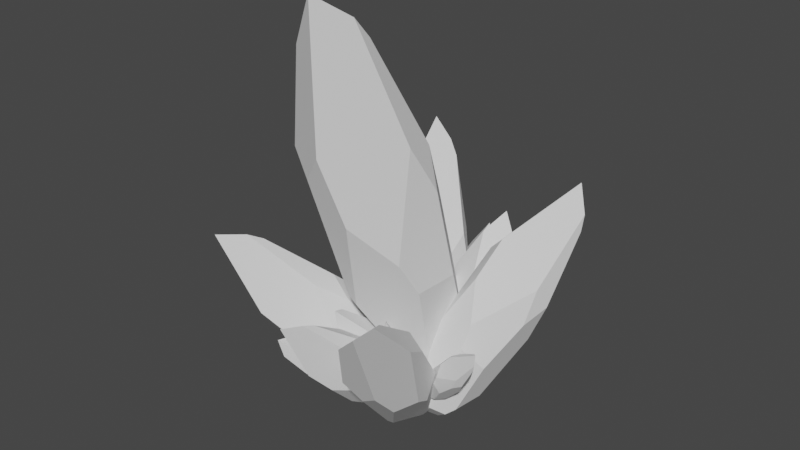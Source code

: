 # Source: Icicle.blend  (saved by Blender 3.5.10; exported with 4.5.12 LTS)
import bpy
from mathutils import Matrix  # noqa: F401  (used for matrix-valued properties, if any)

bpy.ops.wm.read_factory_settings(use_empty=True)
scene = bpy.context.scene
scene.name = 'Scene'

# ---- collections
col_collection = bpy.data.collections.new('Collection'); scene.collection.children.link(col_collection)

# ---- world
world_world = bpy.data.worlds.new('World'); scene.world = world_world
world_world.use_nodes = True; world_world.node_tree.nodes.clear()
_N = world_world.node_tree.nodes; _L = world_world.node_tree.links
n0 = _N.new('ShaderNodeOutputWorld'); n0.name = 'World Output'; n0.location = (300, 300)
n1 = _N.new('ShaderNodeBackground'); n1.name = 'Background'; n1.location = (10, 300)
n1.inputs[0].default_value = (0.05088, 0.05088, 0.05088, 1.0)
_L.new(n1.outputs[0], n0.inputs[0])
n0.is_active_output = True
world_world.color = (0.05088, 0.05088, 0.05088)
world_world.use_sun_shadow = False
world_world.sun_shadow_jitter_overblur = 0.0

# ---- meshes
me_sphere = bpy.data.meshes.new('Sphere')
me_sphere.from_pydata([(-0.07204, -0.6275, 3.296), (0.08026, -0.1855, 2.917), (0.0694, -0.3348, 3.092), (0.3146, -0.02359, 2.09), (-0.3152, -0.5152, 2.872), (0.03195, -0.7129, 2.152), (-0.3941, -0.4974, 2.074), (-0.1561, -0.6235, 1.915), (0.353, -0.1992, 1.191), (0.1586, -0.5642, 1.595), (-0.1431, 0.3027, 2.044), (-0.3224, 0.2354, 1.92), (0.3779, 0.2242, 1.67), (0.2416, 0.2901, 1.997), (0.1239, 0.5745, 1.486), (-0.4222, -0.2887, 1.552), (-0.3684, 0.3453, 1.338), (-0.2177, 0.6651, 0.3026), (0.3995, -0.01453, 0.8879), (0.4484, 0.3571, 0.9193), (0.365, 0.6547, 0.2228), (-0.04794, -0.3235, 0.8461), (0.01384, -0.3107, 0.7791), (-0.3067, -0.08859, 0.7458), (0.2707, 0.3421, -0.1167), (0.1988, 0.3142, -0.1953), (-0.2003, 0.6873, 0.2468), (-0.2081, 0.6722, 0.2331), (-0.165, 0.4976, -0.1425), (-0.005786, 0.5392, -0.3263), (0.1569, 0.8247, 0.4792), (0.362, 0.662, 0.2096), (0.3623, 0.6606, 0.2024), (0.3325, 0.6479, 0.03627), (0.107, 0.7404, -0.1554), (0.02934, 0.8356, 0.1365)], [], [(34, 29, 25, 24, 33), (33, 24, 18, 19, 20, 32), (9, 5, 0, 2, 3, 8), (6, 4, 0, 5, 7), (21, 7, 5, 9, 22), (4, 11, 10, 1, 2, 0), (34, 35, 26, 27, 28, 29), (35, 34, 33, 32, 31, 30), (1, 10, 14, 13), (1, 13, 12, 3, 2), (32, 20, 31), (26, 17, 27), (6, 15, 16, 11, 4), (3, 12, 19, 18, 8), (28, 27, 17, 16, 15, 23), (6, 7, 21, 23, 15), (29, 28, 23, 21, 22, 25), (22, 9, 8, 18, 24, 25), (12, 13, 14, 30, 31, 20, 19), (16, 17, 26, 35, 30, 14, 10, 11)])
_uv = me_sphere.uv_layers.new(name='UVMap')
_uv.uv.foreach_set('vector', [0.4947, 0.02297, 0.6153, 0.0, 0.3325, 0.04957, 0.2446, 0.06557, 0.1997, 0.07556, 0.1997, 0.07556, 0.2446, 0.06557, 0.0182, 0.3439, 0.0, 0.3182, 0.1555, 0.1207, 0.1601, 0.1151, 0.235, 0.5706, 0.3605, 0.7233, 0.4704, 1.0, 0.3343, 0.9219, 0.09199, 0.6433, 0.0467, 0.4359, 0.9153, 0.6907, 0.7954, 0.8884, 0.4704, 1.0, 0.3605, 0.7233, 0.6098, 0.6593, 0.5377, 0.3668, 0.6098, 0.6593, 0.3605, 0.7233, 0.235, 0.5706, 0.4643, 0.3483, 0.7954, 0.8884, 0.9155, 0.5867, 0.6981, 0.609, 0.3426, 0.8653, 0.3343, 0.9219, 0.4704, 1.0, 0.4947, 0.02297, 0.5946, 0.08781, 0.859, 0.1313, 0.8673, 0.1293, 0.803, 0.05127, 0.6153, 0.0, 0.5946, 0.08781, 0.4947, 0.02297, 0.1997, 0.07556, 0.1601, 0.1151, 0.1605, 0.1168, 0.4266, 0.1719, 0.3426, 0.8653, 0.6981, 0.609, 0.413, 0.4434, 0.2213, 0.5934, 0.3426, 0.8653, 0.2213, 0.5934, 0.05296, 0.5166, 0.09199, 0.6433, 0.3343, 0.9219, 0.1601, 0.1151, 0.1555, 0.1207, 0.1605, 0.1168, 0.859, 0.1313, 0.8766, 0.1473, 0.8673, 0.1293, 0.9153, 0.6907, 0.9876, 0.5435, 1.0, 0.4336, 0.9155, 0.5867, 0.7954, 0.8884, 0.09199, 0.6433, 0.05296, 0.5166, 0.0, 0.3182, 0.0182, 0.3439, 0.0467, 0.4359, 0.803, 0.05127, 0.8673, 0.1293, 0.8766, 0.1473, 1.0, 0.4336, 0.9876, 0.5435, 0.8881, 0.3247, 0.9153, 0.6907, 0.6098, 0.6593, 0.5377, 0.3668, 0.8881, 0.3247, 0.9876, 0.5435, 0.6153, 0.0, 0.803, 0.05127, 0.8881, 0.3247, 0.5377, 0.3668, 0.4643, 0.3483, 0.3325, 0.04957, 0.4643, 0.3483, 0.235, 0.5706, 0.0467, 0.4359, 0.0182, 0.3439, 0.2446, 0.06557, 0.3325, 0.04957, 0.05296, 0.5166, 0.2213, 0.5934, 0.413, 0.4434, 0.4266, 0.1719, 0.1605, 0.1168, 0.1555, 0.1207, 0.0, 0.3182, 1.0, 0.4336, 0.8766, 0.1473, 0.859, 0.1313, 0.5946, 0.08781, 0.4266, 0.1719, 0.413, 0.4434, 0.6981, 0.609, 0.9155, 0.5867])
me_sphere.update()
me_sphere_001 = bpy.data.meshes.new('Sphere.001')
me_sphere_001.from_pydata([(-0.9865, -0.83, 1.272), (-0.7779, -0.5129, 1.18), (-0.834, -0.6349, 1.246), (-0.4432, -0.2911, 0.7784), (-1.033, -0.6462, 1.007), (-0.6807, -0.6782, 0.607), (-0.9059, -0.4719, 0.534), (-0.7364, -0.5519, 0.4559), (-0.2374, -0.2311, 0.2232), (-0.4711, -0.5004, 0.3398), (-0.686, -0.01933, 0.7429), (-0.7729, -0.01039, 0.6233), (-0.2944, -0.07047, 0.6018), (-0.4433, -0.07346, 0.7821), (-0.3816, 0.2128, 0.5284), (-0.7933, -0.2422, 0.2729), (-0.6656, 0.1737, 0.3017), (-0.3242, 0.5426, -0.2), (-0.129, -0.06837, 0.09707), (-0.07783, 0.1429, 0.2084), (0.04596, 0.4675, -0.1438), (-0.4149, -0.1823, -0.07794), (-0.3619, -0.1707, -0.1028), (-0.5322, 0.01593, -0.1295), (0.03892, 0.3573, -0.429), (0.01026, 0.3658, -0.4939), (-0.2998, 0.5641, -0.2243), (-0.3028, 0.5588, -0.237), (-0.208, 0.5189, -0.4871), (-0.0682, 0.5561, -0.5558), (-0.1233, 0.5512, 0.006327), (0.04754, 0.4749, -0.1503), (0.04919, 0.4754, -0.1548), (0.06639, 0.5037, -0.2595), (-0.0217, 0.6287, -0.3906), (-0.1252, 0.6416, -0.2133)], [], [(34, 29, 25, 24, 33), (33, 24, 18, 19, 20, 32), (9, 5, 0, 2, 3, 8), (6, 4, 0, 5, 7), (21, 7, 5, 9, 22), (4, 11, 10, 1, 2, 0), (34, 35, 26, 27, 28, 29), (35, 34, 33, 32, 31, 30), (1, 10, 14, 13), (1, 13, 12, 3, 2), (32, 20, 31), (26, 17, 27), (6, 15, 16, 11, 4), (3, 12, 19, 18, 8), (28, 27, 17, 16, 15, 23), (6, 7, 21, 23, 15), (29, 28, 23, 21, 22, 25), (22, 9, 8, 18, 24, 25), (12, 13, 14, 30, 31, 20, 19), (16, 17, 26, 35, 30, 14, 10, 11)])
_uv = me_sphere_001.uv_layers.new(name='UVMap')
_uv.uv.foreach_set('vector', [0.4947, 0.02297, 0.6153, 0.0, 0.3325, 0.04957, 0.2446, 0.06557, 0.1997, 0.07556, 0.1997, 0.07556, 0.2446, 0.06557, 0.0182, 0.3439, 0.0, 0.3182, 0.1555, 0.1207, 0.1601, 0.1151, 0.235, 0.5706, 0.3605, 0.7233, 0.4704, 1.0, 0.3343, 0.9219, 0.09199, 0.6433, 0.0467, 0.4359, 0.9153, 0.6907, 0.7954, 0.8884, 0.4704, 1.0, 0.3605, 0.7233, 0.6098, 0.6593, 0.5377, 0.3668, 0.6098, 0.6593, 0.3605, 0.7233, 0.235, 0.5706, 0.4643, 0.3483, 0.7954, 0.8884, 0.9155, 0.5867, 0.6981, 0.609, 0.3426, 0.8653, 0.3343, 0.9219, 0.4704, 1.0, 0.4947, 0.02297, 0.5946, 0.08781, 0.859, 0.1313, 0.8673, 0.1293, 0.803, 0.05127, 0.6153, 0.0, 0.5946, 0.08781, 0.4947, 0.02297, 0.1997, 0.07556, 0.1601, 0.1151, 0.1605, 0.1168, 0.4266, 0.1719, 0.3426, 0.8653, 0.6981, 0.609, 0.413, 0.4434, 0.2213, 0.5934, 0.3426, 0.8653, 0.2213, 0.5934, 0.05296, 0.5166, 0.09199, 0.6433, 0.3343, 0.9219, 0.1601, 0.1151, 0.1555, 0.1207, 0.1605, 0.1168, 0.859, 0.1313, 0.8766, 0.1473, 0.8673, 0.1293, 0.9153, 0.6907, 0.9876, 0.5435, 1.0, 0.4336, 0.9155, 0.5867, 0.7954, 0.8884, 0.09199, 0.6433, 0.05296, 0.5166, 0.0, 0.3182, 0.0182, 0.3439, 0.0467, 0.4359, 0.803, 0.05127, 0.8673, 0.1293, 0.8766, 0.1473, 1.0, 0.4336, 0.9876, 0.5435, 0.8881, 0.3247, 0.9153, 0.6907, 0.6098, 0.6593, 0.5377, 0.3668, 0.8881, 0.3247, 0.9876, 0.5435, 0.6153, 0.0, 0.803, 0.05127, 0.8881, 0.3247, 0.5377, 0.3668, 0.4643, 0.3483, 0.3325, 0.04957, 0.4643, 0.3483, 0.235, 0.5706, 0.0467, 0.4359, 0.0182, 0.3439, 0.2446, 0.06557, 0.3325, 0.04957, 0.05296, 0.5166, 0.2213, 0.5934, 0.413, 0.4434, 0.4266, 0.1719, 0.1605, 0.1168, 0.1555, 0.1207, 0.0, 0.3182, 1.0, 0.4336, 0.8766, 0.1473, 0.859, 0.1313, 0.5946, 0.08781, 0.4266, 0.1719, 0.413, 0.4434, 0.6981, 0.609, 0.9155, 0.5867])
me_sphere_001.update()
me_sphere_002 = bpy.data.meshes.new('Sphere.002')
me_sphere_002.from_pydata([(-0.5328, 1.373, 1.705), (-0.2642, 1.317, 1.427), (-0.3375, 1.33, 1.557), (-0.1458, 1.007, 0.9669), (-0.5858, 1.404, 1.385), (-0.6141, 0.9619, 1.086), (-0.6548, 1.215, 0.9052), (-0.648, 1.013, 0.8909), (-0.2837, 0.6725, 0.494), (-0.5242, 0.7797, 0.7612), (-0.136, 1.318, 0.7739), (-0.244, 1.351, 0.6782), (-0.01627, 0.9252, 0.6865), (-0.008688, 1.108, 0.8318), (0.07033, 1.101, 0.4526), (-0.5854, 1.138, 0.5548), (-0.2381, 1.236, 0.3099), (-0.07752, 0.9525, -0.3211), (-0.1868, 0.6151, 0.2904), (0.03295, 0.7097, 0.2412), (0.1195, 0.6355, -0.2402), (-0.5155, 0.7348, 0.2352), (-0.4908, 0.6881, 0.2071), (-0.4874, 0.9039, 0.07286), (-0.1041, 0.4908, -0.3906), (-0.1497, 0.4955, -0.4455), (-0.0629, 0.9341, -0.3542), (-0.07466, 0.9295, -0.3606), (-0.1772, 0.7465, -0.5312), (-0.1097, 0.6257, -0.6118), (0.1532, 0.8645, -0.1726), (0.1215, 0.6353, -0.25), (0.1204, 0.6326, -0.2538), (0.09244, 0.5951, -0.3532), (0.0498, 0.6789, -0.5313), (0.09191, 0.8311, -0.3996)], [], [(34, 29, 25, 24, 33), (33, 24, 18, 19, 20, 32), (9, 5, 0, 2, 3, 8), (6, 4, 0, 5, 7), (21, 7, 5, 9, 22), (4, 11, 10, 1, 2, 0), (34, 35, 26, 27, 28, 29), (35, 34, 33, 32, 31, 30), (1, 10, 14, 13), (1, 13, 12, 3, 2), (32, 20, 31), (26, 17, 27), (6, 15, 16, 11, 4), (3, 12, 19, 18, 8), (28, 27, 17, 16, 15, 23), (6, 7, 21, 23, 15), (29, 28, 23, 21, 22, 25), (22, 9, 8, 18, 24, 25), (12, 13, 14, 30, 31, 20, 19), (16, 17, 26, 35, 30, 14, 10, 11)])
_uv = me_sphere_002.uv_layers.new(name='UVMap')
_uv.uv.foreach_set('vector', [0.4947, 0.02297, 0.6153, 0.0, 0.3325, 0.04957, 0.2446, 0.06557, 0.1997, 0.07556, 0.1997, 0.07556, 0.2446, 0.06557, 0.0182, 0.3439, 0.0, 0.3182, 0.1555, 0.1207, 0.1601, 0.1151, 0.235, 0.5706, 0.3605, 0.7233, 0.4704, 1.0, 0.3343, 0.9219, 0.09199, 0.6433, 0.0467, 0.4359, 0.9153, 0.6907, 0.7954, 0.8884, 0.4704, 1.0, 0.3605, 0.7233, 0.6098, 0.6593, 0.5377, 0.3668, 0.6098, 0.6593, 0.3605, 0.7233, 0.235, 0.5706, 0.4643, 0.3483, 0.7954, 0.8884, 0.9155, 0.5867, 0.6981, 0.609, 0.3426, 0.8653, 0.3343, 0.9219, 0.4704, 1.0, 0.4947, 0.02297, 0.5946, 0.08781, 0.859, 0.1313, 0.8673, 0.1293, 0.803, 0.05127, 0.6153, 0.0, 0.5946, 0.08781, 0.4947, 0.02297, 0.1997, 0.07556, 0.1601, 0.1151, 0.1605, 0.1168, 0.4266, 0.1719, 0.3426, 0.8653, 0.6981, 0.609, 0.413, 0.4434, 0.2213, 0.5934, 0.3426, 0.8653, 0.2213, 0.5934, 0.05296, 0.5166, 0.09199, 0.6433, 0.3343, 0.9219, 0.1601, 0.1151, 0.1555, 0.1207, 0.1605, 0.1168, 0.859, 0.1313, 0.8766, 0.1473, 0.8673, 0.1293, 0.9153, 0.6907, 0.9876, 0.5435, 1.0, 0.4336, 0.9155, 0.5867, 0.7954, 0.8884, 0.09199, 0.6433, 0.05296, 0.5166, 0.0, 0.3182, 0.0182, 0.3439, 0.0467, 0.4359, 0.803, 0.05127, 0.8673, 0.1293, 0.8766, 0.1473, 1.0, 0.4336, 0.9876, 0.5435, 0.8881, 0.3247, 0.9153, 0.6907, 0.6098, 0.6593, 0.5377, 0.3668, 0.8881, 0.3247, 0.9876, 0.5435, 0.6153, 0.0, 0.803, 0.05127, 0.8881, 0.3247, 0.5377, 0.3668, 0.4643, 0.3483, 0.3325, 0.04957, 0.4643, 0.3483, 0.235, 0.5706, 0.0467, 0.4359, 0.0182, 0.3439, 0.2446, 0.06557, 0.3325, 0.04957, 0.05296, 0.5166, 0.2213, 0.5934, 0.413, 0.4434, 0.4266, 0.1719, 0.1605, 0.1168, 0.1555, 0.1207, 0.0, 0.3182, 1.0, 0.4336, 0.8766, 0.1473, 0.859, 0.1313, 0.5946, 0.08781, 0.4266, 0.1719, 0.413, 0.4434, 0.6981, 0.609, 0.9155, 0.5867])
me_sphere_002.update()
me_sphere_003 = bpy.data.meshes.new('Sphere.003')
me_sphere_003.from_pydata([(1.167, 0.9967, 1.706), (1.228, 0.9407, 1.325), (1.242, 0.9532, 1.473), (1.062, 0.6297, 0.8795), (0.9405, 1.027, 1.474), (0.7463, 0.5852, 1.245), (0.6094, 0.8386, 1.12), (0.6068, 0.6361, 1.104), (0.6784, 0.2958, 0.5705), (0.6341, 0.403, 0.9273), (0.9598, 0.9408, 0.7156), (0.8164, 0.9741, 0.6989), (1.008, 0.5485, 0.5754), (1.097, 0.7315, 0.6902), (0.9451, 0.7247, 0.334), (0.4658, 0.7615, 0.793), (0.6105, 0.8592, 0.3934), (0.3812, 0.5757, -0.2159), (0.6414, 0.2383, 0.3481), (0.7935, 0.3329, 0.182), (0.5891, 0.2587, -0.2623), (0.3403, 0.358, 0.4909), (0.3445, 0.3114, 0.4537), (0.2704, 0.5271, 0.3417), (0.3196, 0.1141, -0.2577), (0.2508, 0.1188, -0.2766), (0.3743, 0.5573, -0.2514), (0.361, 0.5527, -0.25), (0.1792, 0.3698, -0.3312), (0.1885, 0.2489, -0.4359), (0.6554, 0.4877, -0.2261), (0.5851, 0.2585, -0.2715), (0.582, 0.2559, -0.274), (0.5022, 0.2183, -0.3395), (0.3654, 0.3021, -0.4612), (0.4752, 0.4543, -0.3773)], [], [(34, 29, 25, 24, 33), (33, 24, 18, 19, 20, 32), (9, 5, 0, 2, 3, 8), (6, 4, 0, 5, 7), (21, 7, 5, 9, 22), (4, 11, 10, 1, 2, 0), (34, 35, 26, 27, 28, 29), (35, 34, 33, 32, 31, 30), (1, 10, 14, 13), (1, 13, 12, 3, 2), (32, 20, 31), (26, 17, 27), (6, 15, 16, 11, 4), (3, 12, 19, 18, 8), (28, 27, 17, 16, 15, 23), (6, 7, 21, 23, 15), (29, 28, 23, 21, 22, 25), (22, 9, 8, 18, 24, 25), (12, 13, 14, 30, 31, 20, 19), (16, 17, 26, 35, 30, 14, 10, 11)])
_uv = me_sphere_003.uv_layers.new(name='UVMap')
_uv.uv.foreach_set('vector', [0.4947, 0.02297, 0.6153, 0.0, 0.3325, 0.04957, 0.2446, 0.06557, 0.1997, 0.07556, 0.1997, 0.07556, 0.2446, 0.06557, 0.0182, 0.3439, 0.0, 0.3182, 0.1555, 0.1207, 0.1601, 0.1151, 0.235, 0.5706, 0.3605, 0.7233, 0.4704, 1.0, 0.3343, 0.9219, 0.09199, 0.6433, 0.0467, 0.4359, 0.9153, 0.6907, 0.7954, 0.8884, 0.4704, 1.0, 0.3605, 0.7233, 0.6098, 0.6593, 0.5377, 0.3668, 0.6098, 0.6593, 0.3605, 0.7233, 0.235, 0.5706, 0.4643, 0.3483, 0.7954, 0.8884, 0.9155, 0.5867, 0.6981, 0.609, 0.3426, 0.8653, 0.3343, 0.9219, 0.4704, 1.0, 0.4947, 0.02297, 0.5946, 0.08781, 0.859, 0.1313, 0.8673, 0.1293, 0.803, 0.05127, 0.6153, 0.0, 0.5946, 0.08781, 0.4947, 0.02297, 0.1997, 0.07556, 0.1601, 0.1151, 0.1605, 0.1168, 0.4266, 0.1719, 0.3426, 0.8653, 0.6981, 0.609, 0.413, 0.4434, 0.2213, 0.5934, 0.3426, 0.8653, 0.2213, 0.5934, 0.05296, 0.5166, 0.09199, 0.6433, 0.3343, 0.9219, 0.1601, 0.1151, 0.1555, 0.1207, 0.1605, 0.1168, 0.859, 0.1313, 0.8766, 0.1473, 0.8673, 0.1293, 0.9153, 0.6907, 0.9876, 0.5435, 1.0, 0.4336, 0.9155, 0.5867, 0.7954, 0.8884, 0.09199, 0.6433, 0.05296, 0.5166, 0.0, 0.3182, 0.0182, 0.3439, 0.0467, 0.4359, 0.803, 0.05127, 0.8673, 0.1293, 0.8766, 0.1473, 1.0, 0.4336, 0.9876, 0.5435, 0.8881, 0.3247, 0.9153, 0.6907, 0.6098, 0.6593, 0.5377, 0.3668, 0.8881, 0.3247, 0.9876, 0.5435, 0.6153, 0.0, 0.803, 0.05127, 0.8881, 0.3247, 0.5377, 0.3668, 0.4643, 0.3483, 0.3325, 0.04957, 0.4643, 0.3483, 0.235, 0.5706, 0.0467, 0.4359, 0.0182, 0.3439, 0.2446, 0.06557, 0.3325, 0.04957, 0.05296, 0.5166, 0.2213, 0.5934, 0.413, 0.4434, 0.4266, 0.1719, 0.1605, 0.1168, 0.1555, 0.1207, 0.0, 0.3182, 1.0, 0.4336, 0.8766, 0.1473, 0.859, 0.1313, 0.5946, 0.08781, 0.4266, 0.1719, 0.413, 0.4434, 0.6981, 0.609, 0.9155, 0.5867])
me_sphere_003.update()
me_sphere_004 = bpy.data.meshes.new('Sphere.004')
me_sphere_004.from_pydata([(0.3996, 1.144, 1.166), (0.5195, 1.038, 0.9157), (0.4984, 1.095, 1.012), (0.4525, 0.9994, 0.4916), (0.2957, 0.9739, 1.019), (0.14, 1.092, 0.6636), (0.1106, 0.857, 0.6903), (0.08056, 0.9694, 0.5891), (0.1973, 0.9729, 0.1195), (0.1031, 1.042, 0.3792), (0.4652, 0.7235, 0.5242), (0.3725, 0.6603, 0.5162), (0.4693, 0.9106, 0.2665), (0.5356, 0.8721, 0.4266), (0.5062, 0.6932, 0.1949), (0.06976, 0.7334, 0.4452), (0.2768, 0.5518, 0.2614), (0.206, 0.414, -0.2551), (0.2118, 0.9075, -0.044), (0.3714, 0.8238, -0.08766), (0.3141, 0.6356, -0.4077), (-0.01482, 0.8171, 0.06907), (-0.01084, 0.8307, 0.02596), (-0.004606, 0.6393, 0.04929), (0.09953, 0.6534, -0.4947), (0.05572, 0.6254, -0.5102), (0.2061, 0.4087, -0.2855), (0.1956, 0.4086, -0.2878), (0.0564, 0.4369, -0.436), (0.06745, 0.4683, -0.553), (0.3889, 0.5322, -0.2763), (0.3134, 0.631, -0.4137), (0.3113, 0.6308, -0.4167), (0.2635, 0.6059, -0.4804), (0.2068, 0.4722, -0.5282), (0.2897, 0.4446, -0.3988)], [], [(34, 29, 25, 24, 33), (33, 24, 18, 19, 20, 32), (9, 5, 0, 2, 3, 8), (6, 4, 0, 5, 7), (21, 7, 5, 9, 22), (4, 11, 10, 1, 2, 0), (34, 35, 26, 27, 28, 29), (35, 34, 33, 32, 31, 30), (1, 10, 14, 13), (1, 13, 12, 3, 2), (32, 20, 31), (26, 17, 27), (6, 15, 16, 11, 4), (3, 12, 19, 18, 8), (28, 27, 17, 16, 15, 23), (6, 7, 21, 23, 15), (29, 28, 23, 21, 22, 25), (22, 9, 8, 18, 24, 25), (12, 13, 14, 30, 31, 20, 19), (16, 17, 26, 35, 30, 14, 10, 11)])
_uv = me_sphere_004.uv_layers.new(name='UVMap')
_uv.uv.foreach_set('vector', [0.4947, 0.02297, 0.6153, 0.0, 0.3325, 0.04957, 0.2446, 0.06557, 0.1997, 0.07556, 0.1997, 0.07556, 0.2446, 0.06557, 0.0182, 0.3439, 0.0, 0.3182, 0.1555, 0.1207, 0.1601, 0.1151, 0.235, 0.5706, 0.3605, 0.7233, 0.4704, 1.0, 0.3343, 0.9219, 0.09199, 0.6433, 0.0467, 0.4359, 0.9153, 0.6907, 0.7954, 0.8884, 0.4704, 1.0, 0.3605, 0.7233, 0.6098, 0.6593, 0.5377, 0.3668, 0.6098, 0.6593, 0.3605, 0.7233, 0.235, 0.5706, 0.4643, 0.3483, 0.7954, 0.8884, 0.9155, 0.5867, 0.6981, 0.609, 0.3426, 0.8653, 0.3343, 0.9219, 0.4704, 1.0, 0.4947, 0.02297, 0.5946, 0.08781, 0.859, 0.1313, 0.8673, 0.1293, 0.803, 0.05127, 0.6153, 0.0, 0.5946, 0.08781, 0.4947, 0.02297, 0.1997, 0.07556, 0.1601, 0.1151, 0.1605, 0.1168, 0.4266, 0.1719, 0.3426, 0.8653, 0.6981, 0.609, 0.413, 0.4434, 0.2213, 0.5934, 0.3426, 0.8653, 0.2213, 0.5934, 0.05296, 0.5166, 0.09199, 0.6433, 0.3343, 0.9219, 0.1601, 0.1151, 0.1555, 0.1207, 0.1605, 0.1168, 0.859, 0.1313, 0.8766, 0.1473, 0.8673, 0.1293, 0.9153, 0.6907, 0.9876, 0.5435, 1.0, 0.4336, 0.9155, 0.5867, 0.7954, 0.8884, 0.09199, 0.6433, 0.05296, 0.5166, 0.0, 0.3182, 0.0182, 0.3439, 0.0467, 0.4359, 0.803, 0.05127, 0.8673, 0.1293, 0.8766, 0.1473, 1.0, 0.4336, 0.9876, 0.5435, 0.8881, 0.3247, 0.9153, 0.6907, 0.6098, 0.6593, 0.5377, 0.3668, 0.8881, 0.3247, 0.9876, 0.5435, 0.6153, 0.0, 0.803, 0.05127, 0.8881, 0.3247, 0.5377, 0.3668, 0.4643, 0.3483, 0.3325, 0.04957, 0.4643, 0.3483, 0.235, 0.5706, 0.0467, 0.4359, 0.0182, 0.3439, 0.2446, 0.06557, 0.3325, 0.04957, 0.05296, 0.5166, 0.2213, 0.5934, 0.413, 0.4434, 0.4266, 0.1719, 0.1605, 0.1168, 0.1555, 0.1207, 0.0, 0.3182, 1.0, 0.4336, 0.8766, 0.1473, 0.859, 0.1313, 0.5946, 0.08781, 0.4266, 0.1719, 0.413, 0.4434, 0.6981, 0.609, 0.9155, 0.5867])
me_sphere_004.update()
me_sphere_005 = bpy.data.meshes.new('Sphere.005')
me_sphere_005.from_pydata([(0.8619, -1.284, 1.287), (0.7795, -0.9226, 1.204), (0.8359, -1.045, 1.259), (0.761, -0.5589, 0.789), (0.6423, -1.191, 1.079), (0.7971, -0.9987, 0.6218), (0.4921, -0.9991, 0.6356), (0.6383, -0.9493, 0.5126), (0.7152, -0.4013, 0.2342), (0.7566, -0.7434, 0.3534), (0.4126, -0.5223, 0.852), (0.3151, -0.5767, 0.761), (0.676, -0.3092, 0.6253), (0.624, -0.4019, 0.8262), (0.4169, -0.1644, 0.62), (0.3538, -0.7695, 0.4025), (0.1858, -0.3855, 0.4654), (0.05174, 0.08497, -0.02166), (0.6527, -0.2178, 0.1176), (0.5838, -0.02825, 0.243), (0.3686, 0.2739, -0.06303), (0.4815, -0.4923, 0.0001253), (0.5039, -0.4503, -0.03309), (0.2615, -0.4276, 0.008739), (0.357, 0.1798, -0.3448), (0.3145, 0.165, -0.3977), (0.04833, 0.1155, -0.04638), (0.04627, 0.1093, -0.05848), (0.06946, 0.1334, -0.3192), (0.1234, 0.2489, -0.4086), (0.2397, 0.2293, 0.1277), (0.3633, 0.28, -0.06835), (0.3629, 0.2813, -0.07282), (0.3286, 0.3092, -0.1701), (0.1538, 0.3373, -0.2534), (0.1221, 0.2855, -0.06298)], [], [(34, 29, 25, 24, 33), (33, 24, 18, 19, 20, 32), (9, 5, 0, 2, 3, 8), (6, 4, 0, 5, 7), (21, 7, 5, 9, 22), (4, 11, 10, 1, 2, 0), (34, 35, 26, 27, 28, 29), (35, 34, 33, 32, 31, 30), (1, 10, 14, 13), (1, 13, 12, 3, 2), (32, 20, 31), (26, 17, 27), (6, 15, 16, 11, 4), (3, 12, 19, 18, 8), (28, 27, 17, 16, 15, 23), (6, 7, 21, 23, 15), (29, 28, 23, 21, 22, 25), (22, 9, 8, 18, 24, 25), (12, 13, 14, 30, 31, 20, 19), (16, 17, 26, 35, 30, 14, 10, 11)])
_uv = me_sphere_005.uv_layers.new(name='UVMap')
_uv.uv.foreach_set('vector', [0.4947, 0.02297, 0.6153, 0.0, 0.3325, 0.04957, 0.2446, 0.06557, 0.1997, 0.07556, 0.1997, 0.07556, 0.2446, 0.06557, 0.0182, 0.3439, 0.0, 0.3182, 0.1555, 0.1207, 0.1601, 0.1151, 0.235, 0.5706, 0.3605, 0.7233, 0.4704, 1.0, 0.3343, 0.9219, 0.09199, 0.6433, 0.0467, 0.4359, 0.9153, 0.6907, 0.7954, 0.8884, 0.4704, 1.0, 0.3605, 0.7233, 0.6098, 0.6593, 0.5377, 0.3668, 0.6098, 0.6593, 0.3605, 0.7233, 0.235, 0.5706, 0.4643, 0.3483, 0.7954, 0.8884, 0.9155, 0.5867, 0.6981, 0.609, 0.3426, 0.8653, 0.3343, 0.9219, 0.4704, 1.0, 0.4947, 0.02297, 0.5946, 0.08781, 0.859, 0.1313, 0.8673, 0.1293, 0.803, 0.05127, 0.6153, 0.0, 0.5946, 0.08781, 0.4947, 0.02297, 0.1997, 0.07556, 0.1601, 0.1151, 0.1605, 0.1168, 0.4266, 0.1719, 0.3426, 0.8653, 0.6981, 0.609, 0.413, 0.4434, 0.2213, 0.5934, 0.3426, 0.8653, 0.2213, 0.5934, 0.05296, 0.5166, 0.09199, 0.6433, 0.3343, 0.9219, 0.1601, 0.1151, 0.1555, 0.1207, 0.1605, 0.1168, 0.859, 0.1313, 0.8766, 0.1473, 0.8673, 0.1293, 0.9153, 0.6907, 0.9876, 0.5435, 1.0, 0.4336, 0.9155, 0.5867, 0.7954, 0.8884, 0.09199, 0.6433, 0.05296, 0.5166, 0.0, 0.3182, 0.0182, 0.3439, 0.0467, 0.4359, 0.803, 0.05127, 0.8673, 0.1293, 0.8766, 0.1473, 1.0, 0.4336, 0.9876, 0.5435, 0.8881, 0.3247, 0.9153, 0.6907, 0.6098, 0.6593, 0.5377, 0.3668, 0.8881, 0.3247, 0.9876, 0.5435, 0.6153, 0.0, 0.803, 0.05127, 0.8881, 0.3247, 0.5377, 0.3668, 0.4643, 0.3483, 0.3325, 0.04957, 0.4643, 0.3483, 0.235, 0.5706, 0.0467, 0.4359, 0.0182, 0.3439, 0.2446, 0.06557, 0.3325, 0.04957, 0.05296, 0.5166, 0.2213, 0.5934, 0.413, 0.4434, 0.4266, 0.1719, 0.1605, 0.1168, 0.1555, 0.1207, 0.0, 0.3182, 1.0, 0.4336, 0.8766, 0.1473, 0.859, 0.1313, 0.5946, 0.08781, 0.4266, 0.1719, 0.413, 0.4434, 0.6981, 0.609, 0.9155, 0.5867])
me_sphere_005.update()
me_sphere_006 = bpy.data.meshes.new('Sphere.006')
me_sphere_006.from_pydata([(-0.08684, -1.036, 0.8702), (-0.00622, -0.771, 0.8079), (-0.01495, -0.8712, 0.8491), (0.1168, -0.5283, 0.4978), (-0.1948, -0.8942, 0.7145), (-0.02303, -0.8269, 0.3729), (-0.221, -0.714, 0.3832), (-0.1077, -0.7359, 0.2913), (0.1456, -0.4089, 0.08318), (0.04546, -0.6463, 0.1722), (-0.09561, -0.3751, 0.5449), (-0.179, -0.3742, 0.4769), (0.1544, -0.3347, 0.3755), (0.08628, -0.3756, 0.5257), (0.0401, -0.1446, 0.3715), (-0.2255, -0.5137, 0.209), (-0.1919, -0.2022, 0.256), (-0.1042, 0.1528, -0.1081), (0.1732, -0.2667, -0.003971), (0.199, -0.1182, 0.08973), (0.1716, 0.1577, -0.139), (-0.03976, -0.3813, -0.09181), (-0.009617, -0.3623, -0.1166), (-0.1584, -0.2576, -0.08537), (0.1291, 0.1009, -0.3496), (0.09598, 0.1071, -0.3892), (-0.09504, 0.1739, -0.1266), (-0.09868, 0.1706, -0.1356), (-0.07469, 0.1777, -0.3305), (0.003191, 0.2325, -0.3973), (0.07138, 0.1766, 0.003514), (0.1703, 0.1637, -0.143), (0.1706, 0.1646, -0.1463), (0.1587, 0.1954, -0.219), (0.05571, 0.2786, -0.2813), (0.01595, 0.2567, -0.139)], [], [(34, 29, 25, 24, 33), (33, 24, 18, 19, 20, 32), (9, 5, 0, 2, 3, 8), (6, 4, 0, 5, 7), (21, 7, 5, 9, 22), (4, 11, 10, 1, 2, 0), (34, 35, 26, 27, 28, 29), (35, 34, 33, 32, 31, 30), (1, 10, 14, 13), (1, 13, 12, 3, 2), (32, 20, 31), (26, 17, 27), (6, 15, 16, 11, 4), (3, 12, 19, 18, 8), (28, 27, 17, 16, 15, 23), (6, 7, 21, 23, 15), (29, 28, 23, 21, 22, 25), (22, 9, 8, 18, 24, 25), (12, 13, 14, 30, 31, 20, 19), (16, 17, 26, 35, 30, 14, 10, 11)])
_uv = me_sphere_006.uv_layers.new(name='UVMap')
_uv.uv.foreach_set('vector', [0.4947, 0.02297, 0.6153, 0.0, 0.3325, 0.04957, 0.2446, 0.06557, 0.1997, 0.07556, 0.1997, 0.07556, 0.2446, 0.06557, 0.0182, 0.3439, 0.0, 0.3182, 0.1555, 0.1207, 0.1601, 0.1151, 0.235, 0.5706, 0.3605, 0.7233, 0.4704, 1.0, 0.3343, 0.9219, 0.09199, 0.6433, 0.0467, 0.4359, 0.9153, 0.6907, 0.7954, 0.8884, 0.4704, 1.0, 0.3605, 0.7233, 0.6098, 0.6593, 0.5377, 0.3668, 0.6098, 0.6593, 0.3605, 0.7233, 0.235, 0.5706, 0.4643, 0.3483, 0.7954, 0.8884, 0.9155, 0.5867, 0.6981, 0.609, 0.3426, 0.8653, 0.3343, 0.9219, 0.4704, 1.0, 0.4947, 0.02297, 0.5946, 0.08781, 0.859, 0.1313, 0.8673, 0.1293, 0.803, 0.05127, 0.6153, 0.0, 0.5946, 0.08781, 0.4947, 0.02297, 0.1997, 0.07556, 0.1601, 0.1151, 0.1605, 0.1168, 0.4266, 0.1719, 0.3426, 0.8653, 0.6981, 0.609, 0.413, 0.4434, 0.2213, 0.5934, 0.3426, 0.8653, 0.2213, 0.5934, 0.05296, 0.5166, 0.09199, 0.6433, 0.3343, 0.9219, 0.1601, 0.1151, 0.1555, 0.1207, 0.1605, 0.1168, 0.859, 0.1313, 0.8766, 0.1473, 0.8673, 0.1293, 0.9153, 0.6907, 0.9876, 0.5435, 1.0, 0.4336, 0.9155, 0.5867, 0.7954, 0.8884, 0.09199, 0.6433, 0.05296, 0.5166, 0.0, 0.3182, 0.0182, 0.3439, 0.0467, 0.4359, 0.803, 0.05127, 0.8673, 0.1293, 0.8766, 0.1473, 1.0, 0.4336, 0.9876, 0.5435, 0.8881, 0.3247, 0.9153, 0.6907, 0.6098, 0.6593, 0.5377, 0.3668, 0.8881, 0.3247, 0.9876, 0.5435, 0.6153, 0.0, 0.803, 0.05127, 0.8881, 0.3247, 0.5377, 0.3668, 0.4643, 0.3483, 0.3325, 0.04957, 0.4643, 0.3483, 0.235, 0.5706, 0.0467, 0.4359, 0.0182, 0.3439, 0.2446, 0.06557, 0.3325, 0.04957, 0.05296, 0.5166, 0.2213, 0.5934, 0.413, 0.4434, 0.4266, 0.1719, 0.1605, 0.1168, 0.1555, 0.1207, 0.0, 0.3182, 1.0, 0.4336, 0.8766, 0.1473, 0.859, 0.1313, 0.5946, 0.08781, 0.4266, 0.1719, 0.413, 0.4434, 0.6981, 0.609, 0.9155, 0.5867])
me_sphere_006.update()
me_sphere_007 = bpy.data.meshes.new('Sphere.007')
me_sphere_007.from_pydata([(0.9704, -0.04026, 0.5783), (0.9498, -0.03189, 0.4281), (0.9664, -0.04679, 0.4818), (0.7951, -0.03795, 0.2708), (0.8984, 0.0457, 0.5196), (0.7159, -0.01422, 0.4405), (0.733, 0.1048, 0.4194), (0.6798, 0.04792, 0.4063), (0.5804, -0.01355, 0.1878), (0.6174, -0.008425, 0.3288), (0.8342, 0.09378, 0.2337), (0.8004, 0.1389, 0.2452), (0.7397, -0.01774, 0.1615), (0.8191, 0.002909, 0.2007), (0.7511, 0.07325, 0.08614), (0.6515, 0.1497, 0.312), (0.6928, 0.1851, 0.1514), (0.5165, 0.2188, -0.05835), (0.5412, 0.001203, 0.1077), (0.5985, 0.0101, 0.03245), (0.4929, 0.08209, -0.1112), (0.4939, 0.09233, 0.1994), (0.481, 0.08154, 0.1834), (0.5074, 0.1735, 0.1586), (0.3789, 0.1028, -0.08423), (0.3591, 0.1222, -0.08316), (0.5076, 0.2187, -0.07137), (0.5027, 0.2204, -0.06948), (0.3988, 0.218, -0.08568), (0.3642, 0.1913, -0.13), (0.5724, 0.1297, -0.09679), (0.4911, 0.08392, -0.1142), (0.4894, 0.08411, -0.1149), (0.4528, 0.09864, -0.1314), (0.427, 0.1678, -0.1575), (0.5025, 0.1778, -0.1333)], [], [(34, 29, 25, 24, 33), (33, 24, 18, 19, 20, 32), (9, 5, 0, 2, 3, 8), (6, 4, 0, 5, 7), (21, 7, 5, 9, 22), (4, 11, 10, 1, 2, 0), (34, 35, 26, 27, 28, 29), (35, 34, 33, 32, 31, 30), (1, 10, 14, 13), (1, 13, 12, 3, 2), (32, 20, 31), (26, 17, 27), (6, 15, 16, 11, 4), (3, 12, 19, 18, 8), (28, 27, 17, 16, 15, 23), (6, 7, 21, 23, 15), (29, 28, 23, 21, 22, 25), (22, 9, 8, 18, 24, 25), (12, 13, 14, 30, 31, 20, 19), (16, 17, 26, 35, 30, 14, 10, 11)])
_uv = me_sphere_007.uv_layers.new(name='UVMap')
_uv.uv.foreach_set('vector', [0.4947, 0.02297, 0.6153, 0.0, 0.3325, 0.04957, 0.2446, 0.06557, 0.1997, 0.07556, 0.1997, 0.07556, 0.2446, 0.06557, 0.0182, 0.3439, 0.0, 0.3182, 0.1555, 0.1207, 0.1601, 0.1151, 0.235, 0.5706, 0.3605, 0.7233, 0.4704, 1.0, 0.3343, 0.9219, 0.09199, 0.6433, 0.0467, 0.4359, 0.9153, 0.6907, 0.7954, 0.8884, 0.4704, 1.0, 0.3605, 0.7233, 0.6098, 0.6593, 0.5377, 0.3668, 0.6098, 0.6593, 0.3605, 0.7233, 0.235, 0.5706, 0.4643, 0.3483, 0.7954, 0.8884, 0.9155, 0.5867, 0.6981, 0.609, 0.3426, 0.8653, 0.3343, 0.9219, 0.4704, 1.0, 0.4947, 0.02297, 0.5946, 0.08781, 0.859, 0.1313, 0.8673, 0.1293, 0.803, 0.05127, 0.6153, 0.0, 0.5946, 0.08781, 0.4947, 0.02297, 0.1997, 0.07556, 0.1601, 0.1151, 0.1605, 0.1168, 0.4266, 0.1719, 0.3426, 0.8653, 0.6981, 0.609, 0.413, 0.4434, 0.2213, 0.5934, 0.3426, 0.8653, 0.2213, 0.5934, 0.05296, 0.5166, 0.09199, 0.6433, 0.3343, 0.9219, 0.1601, 0.1151, 0.1555, 0.1207, 0.1605, 0.1168, 0.859, 0.1313, 0.8766, 0.1473, 0.8673, 0.1293, 0.9153, 0.6907, 0.9876, 0.5435, 1.0, 0.4336, 0.9155, 0.5867, 0.7954, 0.8884, 0.09199, 0.6433, 0.05296, 0.5166, 0.0, 0.3182, 0.0182, 0.3439, 0.0467, 0.4359, 0.803, 0.05127, 0.8673, 0.1293, 0.8766, 0.1473, 1.0, 0.4336, 0.9876, 0.5435, 0.8881, 0.3247, 0.9153, 0.6907, 0.6098, 0.6593, 0.5377, 0.3668, 0.8881, 0.3247, 0.9876, 0.5435, 0.6153, 0.0, 0.803, 0.05127, 0.8881, 0.3247, 0.5377, 0.3668, 0.4643, 0.3483, 0.3325, 0.04957, 0.4643, 0.3483, 0.235, 0.5706, 0.0467, 0.4359, 0.0182, 0.3439, 0.2446, 0.06557, 0.3325, 0.04957, 0.05296, 0.5166, 0.2213, 0.5934, 0.413, 0.4434, 0.4266, 0.1719, 0.1605, 0.1168, 0.1555, 0.1207, 0.0, 0.3182, 1.0, 0.4336, 0.8766, 0.1473, 0.859, 0.1313, 0.5946, 0.08781, 0.4266, 0.1719, 0.413, 0.4434, 0.6981, 0.609, 0.9155, 0.5867])
me_sphere_007.update()
me_sphere_008 = bpy.data.meshes.new('Sphere.008')
me_sphere_008.from_pydata([(0.7677, 1.024, 0.5301), (0.781, 0.9419, 0.4029), (0.7904, 0.9696, 0.4531), (0.7008, 0.765, 0.2979), (0.6745, 1.003, 0.447), (0.5871, 0.8147, 0.44), (0.5344, 0.8878, 0.3575), (0.5301, 0.8137, 0.3844), (0.5395, 0.6067, 0.2486), (0.5329, 0.7023, 0.3585), (0.6614, 0.8515, 0.1919), (0.6059, 0.864, 0.1832), (0.6709, 0.6892, 0.2042), (0.7111, 0.7702, 0.214), (0.643, 0.7148, 0.09168), (0.4693, 0.8119, 0.2566), (0.5167, 0.7797, 0.09701), (0.4082, 0.5879, -0.06939), (0.5187, 0.5519, 0.1797), (0.5747, 0.5555, 0.1031), (0.4831, 0.4634, -0.03873), (0.4072, 0.624, 0.2163), (0.4073, 0.6015, 0.2105), (0.3788, 0.6618, 0.1377), (0.3767, 0.4192, -0.009326), (0.3496, 0.4195, -0.01556), (0.4044, 0.5759, -0.07889), (0.3992, 0.5748, -0.07741), (0.3241, 0.5014, -0.07378), (0.3233, 0.4418, -0.09167), (0.513, 0.5487, -0.06369), (0.4814, 0.462, -0.0419), (0.4801, 0.4607, -0.04229), (0.4469, 0.4389, -0.0581), (0.392, 0.4525, -0.1122), (0.4389, 0.5171, -0.1087)], [], [(34, 29, 25, 24, 33), (33, 24, 18, 19, 20, 32), (9, 5, 0, 2, 3, 8), (6, 4, 0, 5, 7), (21, 7, 5, 9, 22), (4, 11, 10, 1, 2, 0), (34, 35, 26, 27, 28, 29), (35, 34, 33, 32, 31, 30), (1, 10, 14, 13), (1, 13, 12, 3, 2), (32, 20, 31), (26, 17, 27), (6, 15, 16, 11, 4), (3, 12, 19, 18, 8), (28, 27, 17, 16, 15, 23), (6, 7, 21, 23, 15), (29, 28, 23, 21, 22, 25), (22, 9, 8, 18, 24, 25), (12, 13, 14, 30, 31, 20, 19), (16, 17, 26, 35, 30, 14, 10, 11)])
_uv = me_sphere_008.uv_layers.new(name='UVMap')
_uv.uv.foreach_set('vector', [0.4947, 0.02297, 0.6153, 0.0, 0.3325, 0.04957, 0.2446, 0.06557, 0.1997, 0.07556, 0.1997, 0.07556, 0.2446, 0.06557, 0.0182, 0.3439, 0.0, 0.3182, 0.1555, 0.1207, 0.1601, 0.1151, 0.235, 0.5706, 0.3605, 0.7233, 0.4704, 1.0, 0.3343, 0.9219, 0.09199, 0.6433, 0.0467, 0.4359, 0.9153, 0.6907, 0.7954, 0.8884, 0.4704, 1.0, 0.3605, 0.7233, 0.6098, 0.6593, 0.5377, 0.3668, 0.6098, 0.6593, 0.3605, 0.7233, 0.235, 0.5706, 0.4643, 0.3483, 0.7954, 0.8884, 0.9155, 0.5867, 0.6981, 0.609, 0.3426, 0.8653, 0.3343, 0.9219, 0.4704, 1.0, 0.4947, 0.02297, 0.5946, 0.08781, 0.859, 0.1313, 0.8673, 0.1293, 0.803, 0.05127, 0.6153, 0.0, 0.5946, 0.08781, 0.4947, 0.02297, 0.1997, 0.07556, 0.1601, 0.1151, 0.1605, 0.1168, 0.4266, 0.1719, 0.3426, 0.8653, 0.6981, 0.609, 0.413, 0.4434, 0.2213, 0.5934, 0.3426, 0.8653, 0.2213, 0.5934, 0.05296, 0.5166, 0.09199, 0.6433, 0.3343, 0.9219, 0.1601, 0.1151, 0.1555, 0.1207, 0.1605, 0.1168, 0.859, 0.1313, 0.8766, 0.1473, 0.8673, 0.1293, 0.9153, 0.6907, 0.9876, 0.5435, 1.0, 0.4336, 0.9155, 0.5867, 0.7954, 0.8884, 0.09199, 0.6433, 0.05296, 0.5166, 0.0, 0.3182, 0.0182, 0.3439, 0.0467, 0.4359, 0.803, 0.05127, 0.8673, 0.1293, 0.8766, 0.1473, 1.0, 0.4336, 0.9876, 0.5435, 0.8881, 0.3247, 0.9153, 0.6907, 0.6098, 0.6593, 0.5377, 0.3668, 0.8881, 0.3247, 0.9876, 0.5435, 0.6153, 0.0, 0.803, 0.05127, 0.8881, 0.3247, 0.5377, 0.3668, 0.4643, 0.3483, 0.3325, 0.04957, 0.4643, 0.3483, 0.235, 0.5706, 0.0467, 0.4359, 0.0182, 0.3439, 0.2446, 0.06557, 0.3325, 0.04957, 0.05296, 0.5166, 0.2213, 0.5934, 0.413, 0.4434, 0.4266, 0.1719, 0.1605, 0.1168, 0.1555, 0.1207, 0.0, 0.3182, 1.0, 0.4336, 0.8766, 0.1473, 0.859, 0.1313, 0.5946, 0.08781, 0.4266, 0.1719, 0.413, 0.4434, 0.6981, 0.609, 0.9155, 0.5867])
me_sphere_008.update()
me_sphere_009 = bpy.data.meshes.new('Sphere.009')
me_sphere_009.from_pydata([(-0.01957, 1.509, 0.7759), (0.08658, 1.386, 0.5977), (0.06917, 1.438, 0.6756), (0.187, 1.072, 0.4134), (-0.1207, 1.403, 0.6076), (-0.009483, 1.085, 0.5669), (-0.17, 1.135, 0.4131), (-0.08537, 1.035, 0.456), (0.1642, 0.7377, 0.2713), (0.04914, 0.8815, 0.426), (0.02592, 1.146, 0.2301), (-0.06117, 1.123, 0.1891), (0.2324, 0.9333, 0.2637), (0.1885, 1.073, 0.2927), (0.1584, 0.9304, 0.08027), (-0.1703, 0.9703, 0.2354), (-0.08144, 0.9328, 0.02225), (-0.003932, 0.5698, -0.2667), (0.1981, 0.6375, 0.1618), (0.261, 0.6684, 0.07454), (0.2431, 0.4567, -0.1761), (-0.02908, 0.665, 0.1573), (-0.002627, 0.6335, 0.1502), (-0.1161, 0.6841, 0.02342), (0.1604, 0.3282, -0.1813), (0.1248, 0.3089, -0.2038), (0.004767, 0.5492, -0.282), (-0.0005614, 0.5445, -0.2823), (-0.009677, 0.3933, -0.3087), (0.05918, 0.3086, -0.3319), (0.1783, 0.5894, -0.2044), (0.2423, 0.4531, -0.1816), (0.2421, 0.4504, -0.1828), (0.2243, 0.3952, -0.2211), (0.1336, 0.3671, -0.3297), (0.1173, 0.488, -0.3059)], [], [(34, 29, 25, 24, 33), (33, 24, 18, 19, 20, 32), (9, 5, 0, 2, 3, 8), (6, 4, 0, 5, 7), (21, 7, 5, 9, 22), (4, 11, 10, 1, 2, 0), (34, 35, 26, 27, 28, 29), (35, 34, 33, 32, 31, 30), (1, 10, 14, 13), (1, 13, 12, 3, 2), (32, 20, 31), (26, 17, 27), (6, 15, 16, 11, 4), (3, 12, 19, 18, 8), (28, 27, 17, 16, 15, 23), (6, 7, 21, 23, 15), (29, 28, 23, 21, 22, 25), (22, 9, 8, 18, 24, 25), (12, 13, 14, 30, 31, 20, 19), (16, 17, 26, 35, 30, 14, 10, 11)])
_uv = me_sphere_009.uv_layers.new(name='UVMap')
_uv.uv.foreach_set('vector', [0.4947, 0.02297, 0.6153, 0.0, 0.3325, 0.04957, 0.2446, 0.06557, 0.1997, 0.07556, 0.1997, 0.07556, 0.2446, 0.06557, 0.0182, 0.3439, 0.0, 0.3182, 0.1555, 0.1207, 0.1601, 0.1151, 0.235, 0.5706, 0.3605, 0.7233, 0.4704, 1.0, 0.3343, 0.9219, 0.09199, 0.6433, 0.0467, 0.4359, 0.9153, 0.6907, 0.7954, 0.8884, 0.4704, 1.0, 0.3605, 0.7233, 0.6098, 0.6593, 0.5377, 0.3668, 0.6098, 0.6593, 0.3605, 0.7233, 0.235, 0.5706, 0.4643, 0.3483, 0.7954, 0.8884, 0.9155, 0.5867, 0.6981, 0.609, 0.3426, 0.8653, 0.3343, 0.9219, 0.4704, 1.0, 0.4947, 0.02297, 0.5946, 0.08781, 0.859, 0.1313, 0.8673, 0.1293, 0.803, 0.05127, 0.6153, 0.0, 0.5946, 0.08781, 0.4947, 0.02297, 0.1997, 0.07556, 0.1601, 0.1151, 0.1605, 0.1168, 0.4266, 0.1719, 0.3426, 0.8653, 0.6981, 0.609, 0.413, 0.4434, 0.2213, 0.5934, 0.3426, 0.8653, 0.2213, 0.5934, 0.05296, 0.5166, 0.09199, 0.6433, 0.3343, 0.9219, 0.1601, 0.1151, 0.1555, 0.1207, 0.1605, 0.1168, 0.859, 0.1313, 0.8766, 0.1473, 0.8673, 0.1293, 0.9153, 0.6907, 0.9876, 0.5435, 1.0, 0.4336, 0.9155, 0.5867, 0.7954, 0.8884, 0.09199, 0.6433, 0.05296, 0.5166, 0.0, 0.3182, 0.0182, 0.3439, 0.0467, 0.4359, 0.803, 0.05127, 0.8673, 0.1293, 0.8766, 0.1473, 1.0, 0.4336, 0.9876, 0.5435, 0.8881, 0.3247, 0.9153, 0.6907, 0.6098, 0.6593, 0.5377, 0.3668, 0.8881, 0.3247, 0.9876, 0.5435, 0.6153, 0.0, 0.803, 0.05127, 0.8881, 0.3247, 0.5377, 0.3668, 0.4643, 0.3483, 0.3325, 0.04957, 0.4643, 0.3483, 0.235, 0.5706, 0.0467, 0.4359, 0.0182, 0.3439, 0.2446, 0.06557, 0.3325, 0.04957, 0.05296, 0.5166, 0.2213, 0.5934, 0.413, 0.4434, 0.4266, 0.1719, 0.1605, 0.1168, 0.1555, 0.1207, 0.0, 0.3182, 1.0, 0.4336, 0.8766, 0.1473, 0.859, 0.1313, 0.5946, 0.08781, 0.4266, 0.1719, 0.413, 0.4434, 0.6981, 0.609, 0.9155, 0.5867])
me_sphere_009.update()
me_sphere_010 = bpy.data.meshes.new('Sphere.010')
me_sphere_010.from_pydata([(-1.037, 0.6594, 0.6527), (-0.8611, 0.7288, 0.5029), (-0.9221, 0.7216, 0.576), (-0.5244, 0.6981, 0.3359), (-0.9813, 0.5648, 0.4585), (-0.6486, 0.5043, 0.4324), (-0.758, 0.4367, 0.2444), (-0.6339, 0.4446, 0.303), (-0.2353, 0.5445, 0.1758), (-0.4311, 0.4842, 0.3018), (-0.6516, 0.6495, 0.1205), (-0.6723, 0.5768, 0.0568), (-0.3681, 0.7023, 0.1967), (-0.5127, 0.73, 0.2201), (-0.3859, 0.6864, 0.0002314), (-0.6004, 0.3974, 0.06475), (-0.5036, 0.5051, -0.119), (-0.126, 0.4567, -0.3954), (-0.122, 0.5489, 0.07418), (-0.1087, 0.6385, 0.008425), (0.08723, 0.5791, -0.2486), (-0.2598, 0.3774, 0.01124), (-0.2187, 0.3848, 0.009757), (-0.3077, 0.3494, -0.1397), (0.1564, 0.4469, -0.2819), (0.157, 0.4134, -0.3141), (-0.1026, 0.4572, -0.4088), (-0.1011, 0.4504, -0.4107), (0.02648, 0.3725, -0.4463), (0.1361, 0.3917, -0.4548), (-0.05669, 0.6007, -0.2861), (0.0905, 0.5779, -0.2543), (0.09282, 0.5767, -0.2555), (0.1347, 0.5437, -0.3), (0.1233, 0.4822, -0.43), (0.009039, 0.5245, -0.4052)], [], [(34, 29, 25, 24, 33), (33, 24, 18, 19, 20, 32), (9, 5, 0, 2, 3, 8), (6, 4, 0, 5, 7), (21, 7, 5, 9, 22), (4, 11, 10, 1, 2, 0), (34, 35, 26, 27, 28, 29), (35, 34, 33, 32, 31, 30), (1, 10, 14, 13), (1, 13, 12, 3, 2), (32, 20, 31), (26, 17, 27), (6, 15, 16, 11, 4), (3, 12, 19, 18, 8), (28, 27, 17, 16, 15, 23), (6, 7, 21, 23, 15), (29, 28, 23, 21, 22, 25), (22, 9, 8, 18, 24, 25), (12, 13, 14, 30, 31, 20, 19), (16, 17, 26, 35, 30, 14, 10, 11)])
_uv = me_sphere_010.uv_layers.new(name='UVMap')
_uv.uv.foreach_set('vector', [0.4947, 0.02297, 0.6153, 0.0, 0.3325, 0.04957, 0.2446, 0.06557, 0.1997, 0.07556, 0.1997, 0.07556, 0.2446, 0.06557, 0.0182, 0.3439, 0.0, 0.3182, 0.1555, 0.1207, 0.1601, 0.1151, 0.235, 0.5706, 0.3605, 0.7233, 0.4704, 1.0, 0.3343, 0.9219, 0.09199, 0.6433, 0.0467, 0.4359, 0.9153, 0.6907, 0.7954, 0.8884, 0.4704, 1.0, 0.3605, 0.7233, 0.6098, 0.6593, 0.5377, 0.3668, 0.6098, 0.6593, 0.3605, 0.7233, 0.235, 0.5706, 0.4643, 0.3483, 0.7954, 0.8884, 0.9155, 0.5867, 0.6981, 0.609, 0.3426, 0.8653, 0.3343, 0.9219, 0.4704, 1.0, 0.4947, 0.02297, 0.5946, 0.08781, 0.859, 0.1313, 0.8673, 0.1293, 0.803, 0.05127, 0.6153, 0.0, 0.5946, 0.08781, 0.4947, 0.02297, 0.1997, 0.07556, 0.1601, 0.1151, 0.1605, 0.1168, 0.4266, 0.1719, 0.3426, 0.8653, 0.6981, 0.609, 0.413, 0.4434, 0.2213, 0.5934, 0.3426, 0.8653, 0.2213, 0.5934, 0.05296, 0.5166, 0.09199, 0.6433, 0.3343, 0.9219, 0.1601, 0.1151, 0.1555, 0.1207, 0.1605, 0.1168, 0.859, 0.1313, 0.8766, 0.1473, 0.8673, 0.1293, 0.9153, 0.6907, 0.9876, 0.5435, 1.0, 0.4336, 0.9155, 0.5867, 0.7954, 0.8884, 0.09199, 0.6433, 0.05296, 0.5166, 0.0, 0.3182, 0.0182, 0.3439, 0.0467, 0.4359, 0.803, 0.05127, 0.8673, 0.1293, 0.8766, 0.1473, 1.0, 0.4336, 0.9876, 0.5435, 0.8881, 0.3247, 0.9153, 0.6907, 0.6098, 0.6593, 0.5377, 0.3668, 0.8881, 0.3247, 0.9876, 0.5435, 0.6153, 0.0, 0.803, 0.05127, 0.8881, 0.3247, 0.5377, 0.3668, 0.4643, 0.3483, 0.3325, 0.04957, 0.4643, 0.3483, 0.235, 0.5706, 0.0467, 0.4359, 0.0182, 0.3439, 0.2446, 0.06557, 0.3325, 0.04957, 0.05296, 0.5166, 0.2213, 0.5934, 0.413, 0.4434, 0.4266, 0.1719, 0.1605, 0.1168, 0.1555, 0.1207, 0.0, 0.3182, 1.0, 0.4336, 0.8766, 0.1473, 0.859, 0.1313, 0.5946, 0.08781, 0.4266, 0.1719, 0.413, 0.4434, 0.6981, 0.609, 0.9155, 0.5867])
me_sphere_010.update()
me_sphere_011 = bpy.data.meshes.new('Sphere.011')
me_sphere_011.from_pydata([(-0.4905, -0.6923, 0.4365), (-0.4921, -0.527, 0.3591), (-0.4952, -0.582, 0.4059), (-0.372, -0.2984, 0.2377), (-0.4655, -0.6566, 0.2734), (-0.2931, -0.4699, 0.2379), (-0.3537, -0.5266, 0.08693), (-0.288, -0.4586, 0.1303), (-0.2028, -0.1485, 0.07994), (-0.2214, -0.3178, 0.144), (-0.4585, -0.3532, 0.07434), (-0.4441, -0.3818, 0.0067), (-0.3431, -0.1728, 0.1456), (-0.4156, -0.2558, 0.1698), (-0.3946, -0.1512, 0.006762), (-0.3108, -0.4092, -0.04709), (-0.3774, -0.271, -0.1354), (-0.2589, -0.002449, -0.3366), (-0.1827, -0.05688, 0.01312), (-0.2442, -0.0005956, -0.001658), (-0.1941, 0.1478, -0.1946), (-0.1647, -0.1965, -0.08769), (-0.1512, -0.1679, -0.08593), (-0.2106, -0.207, -0.1999), (-0.09928, 0.1454, -0.2608), (-0.08902, 0.139, -0.2938), (-0.2525, 0.01488, -0.3454), (-0.2486, 0.0135, -0.3489), (-0.1589, 0.06873, -0.3982), (-0.1238, 0.1455, -0.3967), (-0.2793, 0.07502, -0.214), (-0.1936, 0.1505, -0.1989), (-0.1922, 0.1517, -0.2001), (-0.1674, 0.1735, -0.241), (-0.173, 0.1681, -0.3499), (-0.24, 0.1093, -0.3198)], [], [(34, 29, 25, 24, 33), (33, 24, 18, 19, 20, 32), (9, 5, 0, 2, 3, 8), (6, 4, 0, 5, 7), (21, 7, 5, 9, 22), (4, 11, 10, 1, 2, 0), (34, 35, 26, 27, 28, 29), (35, 34, 33, 32, 31, 30), (1, 10, 14, 13), (1, 13, 12, 3, 2), (32, 20, 31), (26, 17, 27), (6, 15, 16, 11, 4), (3, 12, 19, 18, 8), (28, 27, 17, 16, 15, 23), (6, 7, 21, 23, 15), (29, 28, 23, 21, 22, 25), (22, 9, 8, 18, 24, 25), (12, 13, 14, 30, 31, 20, 19), (16, 17, 26, 35, 30, 14, 10, 11)])
_uv = me_sphere_011.uv_layers.new(name='UVMap')
_uv.uv.foreach_set('vector', [0.4947, 0.02297, 0.6153, 0.0, 0.3325, 0.04957, 0.2446, 0.06557, 0.1997, 0.07556, 0.1997, 0.07556, 0.2446, 0.06557, 0.0182, 0.3439, 0.0, 0.3182, 0.1555, 0.1207, 0.1601, 0.1151, 0.235, 0.5706, 0.3605, 0.7233, 0.4704, 1.0, 0.3343, 0.9219, 0.09199, 0.6433, 0.0467, 0.4359, 0.9153, 0.6907, 0.7954, 0.8884, 0.4704, 1.0, 0.3605, 0.7233, 0.6098, 0.6593, 0.5377, 0.3668, 0.6098, 0.6593, 0.3605, 0.7233, 0.235, 0.5706, 0.4643, 0.3483, 0.7954, 0.8884, 0.9155, 0.5867, 0.6981, 0.609, 0.3426, 0.8653, 0.3343, 0.9219, 0.4704, 1.0, 0.4947, 0.02297, 0.5946, 0.08781, 0.859, 0.1313, 0.8673, 0.1293, 0.803, 0.05127, 0.6153, 0.0, 0.5946, 0.08781, 0.4947, 0.02297, 0.1997, 0.07556, 0.1601, 0.1151, 0.1605, 0.1168, 0.4266, 0.1719, 0.3426, 0.8653, 0.6981, 0.609, 0.413, 0.4434, 0.2213, 0.5934, 0.3426, 0.8653, 0.2213, 0.5934, 0.05296, 0.5166, 0.09199, 0.6433, 0.3343, 0.9219, 0.1601, 0.1151, 0.1555, 0.1207, 0.1605, 0.1168, 0.859, 0.1313, 0.8766, 0.1473, 0.8673, 0.1293, 0.9153, 0.6907, 0.9876, 0.5435, 1.0, 0.4336, 0.9155, 0.5867, 0.7954, 0.8884, 0.09199, 0.6433, 0.05296, 0.5166, 0.0, 0.3182, 0.0182, 0.3439, 0.0467, 0.4359, 0.803, 0.05127, 0.8673, 0.1293, 0.8766, 0.1473, 1.0, 0.4336, 0.9876, 0.5435, 0.8881, 0.3247, 0.9153, 0.6907, 0.6098, 0.6593, 0.5377, 0.3668, 0.8881, 0.3247, 0.9876, 0.5435, 0.6153, 0.0, 0.803, 0.05127, 0.8881, 0.3247, 0.5377, 0.3668, 0.4643, 0.3483, 0.3325, 0.04957, 0.4643, 0.3483, 0.235, 0.5706, 0.0467, 0.4359, 0.0182, 0.3439, 0.2446, 0.06557, 0.3325, 0.04957, 0.05296, 0.5166, 0.2213, 0.5934, 0.413, 0.4434, 0.4266, 0.1719, 0.1605, 0.1168, 0.1555, 0.1207, 0.0, 0.3182, 1.0, 0.4336, 0.8766, 0.1473, 0.859, 0.1313, 0.5946, 0.08781, 0.4266, 0.1719, 0.413, 0.4434, 0.6981, 0.609, 0.9155, 0.5867])
me_sphere_011.update()
me_sphere_012 = bpy.data.meshes.new('Sphere.012')
me_sphere_012.from_pydata([(-0.1471, -0.3884, 0.6995), (-0.1748, -0.2331, 0.6077), (-0.1674, -0.2829, 0.6595), (-0.09367, -0.006477, 0.4546), (-0.1409, -0.3671, 0.5322), (0.004632, -0.1675, 0.4627), (-0.06202, -0.2456, 0.3244), (-0.001192, -0.1668, 0.3545), (0.04227, 0.1438, 0.2677), (0.04936, -0.01901, 0.3486), (-0.1871, -0.0868, 0.3063), (-0.1755, -0.1205, 0.2405), (-0.08789, 0.1114, 0.3489), (-0.1478, 0.02393, 0.3876), (-0.1536, 0.113, 0.2144), (-0.04516, -0.1387, 0.1765), (-0.135, -0.01829, 0.08293), (-0.06703, 0.2394, -0.1529), (0.04545, 0.2298, 0.191), (-0.0233, 0.2773, 0.1773), (-0.008146, 0.4096, -0.03251), (0.0708, 0.08333, 0.1022), (0.08096, 0.1132, 0.1), (0.01682, 0.05641, -0.003456), (0.08013, 0.4107, -0.1073), (0.08813, 0.4022, -0.1404), (-0.06353, 0.2564, -0.1639), (-0.05985, 0.2551, -0.1676), (0.01807, 0.3143, -0.2304), (0.0439, 0.3942, -0.2395), (-0.08555, 0.3264, -0.03654), (-0.008307, 0.4119, -0.037), (-0.007209, 0.4131, -0.0385), (0.0112, 0.4331, -0.08351), (-0.003337, 0.416, -0.1903), (-0.05997, 0.3537, -0.1484)], [], [(34, 29, 25, 24, 33), (33, 24, 18, 19, 20, 32), (9, 5, 0, 2, 3, 8), (6, 4, 0, 5, 7), (21, 7, 5, 9, 22), (4, 11, 10, 1, 2, 0), (34, 35, 26, 27, 28, 29), (35, 34, 33, 32, 31, 30), (1, 10, 14, 13), (1, 13, 12, 3, 2), (32, 20, 31), (26, 17, 27), (6, 15, 16, 11, 4), (3, 12, 19, 18, 8), (28, 27, 17, 16, 15, 23), (6, 7, 21, 23, 15), (29, 28, 23, 21, 22, 25), (22, 9, 8, 18, 24, 25), (12, 13, 14, 30, 31, 20, 19), (16, 17, 26, 35, 30, 14, 10, 11)])
_uv = me_sphere_012.uv_layers.new(name='UVMap')
_uv.uv.foreach_set('vector', [0.4947, 0.02297, 0.6153, 0.0, 0.3325, 0.04957, 0.2446, 0.06557, 0.1997, 0.07556, 0.1997, 0.07556, 0.2446, 0.06557, 0.0182, 0.3439, 0.0, 0.3182, 0.1555, 0.1207, 0.1601, 0.1151, 0.235, 0.5706, 0.3605, 0.7233, 0.4704, 1.0, 0.3343, 0.9219, 0.09199, 0.6433, 0.0467, 0.4359, 0.9153, 0.6907, 0.7954, 0.8884, 0.4704, 1.0, 0.3605, 0.7233, 0.6098, 0.6593, 0.5377, 0.3668, 0.6098, 0.6593, 0.3605, 0.7233, 0.235, 0.5706, 0.4643, 0.3483, 0.7954, 0.8884, 0.9155, 0.5867, 0.6981, 0.609, 0.3426, 0.8653, 0.3343, 0.9219, 0.4704, 1.0, 0.4947, 0.02297, 0.5946, 0.08781, 0.859, 0.1313, 0.8673, 0.1293, 0.803, 0.05127, 0.6153, 0.0, 0.5946, 0.08781, 0.4947, 0.02297, 0.1997, 0.07556, 0.1601, 0.1151, 0.1605, 0.1168, 0.4266, 0.1719, 0.3426, 0.8653, 0.6981, 0.609, 0.413, 0.4434, 0.2213, 0.5934, 0.3426, 0.8653, 0.2213, 0.5934, 0.05296, 0.5166, 0.09199, 0.6433, 0.3343, 0.9219, 0.1601, 0.1151, 0.1555, 0.1207, 0.1605, 0.1168, 0.859, 0.1313, 0.8766, 0.1473, 0.8673, 0.1293, 0.9153, 0.6907, 0.9876, 0.5435, 1.0, 0.4336, 0.9155, 0.5867, 0.7954, 0.8884, 0.09199, 0.6433, 0.05296, 0.5166, 0.0, 0.3182, 0.0182, 0.3439, 0.0467, 0.4359, 0.803, 0.05127, 0.8673, 0.1293, 0.8766, 0.1473, 1.0, 0.4336, 0.9876, 0.5435, 0.8881, 0.3247, 0.9153, 0.6907, 0.6098, 0.6593, 0.5377, 0.3668, 0.8881, 0.3247, 0.9876, 0.5435, 0.6153, 0.0, 0.803, 0.05127, 0.8881, 0.3247, 0.5377, 0.3668, 0.4643, 0.3483, 0.3325, 0.04957, 0.4643, 0.3483, 0.235, 0.5706, 0.0467, 0.4359, 0.0182, 0.3439, 0.2446, 0.06557, 0.3325, 0.04957, 0.05296, 0.5166, 0.2213, 0.5934, 0.413, 0.4434, 0.4266, 0.1719, 0.1605, 0.1168, 0.1555, 0.1207, 0.0, 0.3182, 1.0, 0.4336, 0.8766, 0.1473, 0.859, 0.1313, 0.5946, 0.08781, 0.4266, 0.1719, 0.413, 0.4434, 0.6981, 0.609, 0.9155, 0.5867])
me_sphere_012.update()
me_sphere_013 = bpy.data.meshes.new('Sphere.013')
me_sphere_013.from_pydata([(0.2285, -0.2086, 0.6591), (0.1277, -0.1029, 0.5496), (0.163, -0.1309, 0.606), (0.08734, 0.08394, 0.3378), (0.1941, -0.2352, 0.4959), (0.2383, -0.02881, 0.3501), (0.1806, -0.16, 0.2544), (0.2121, -0.06096, 0.25), (0.1188, 0.2092, 0.09423), (0.2016, 0.08706, 0.2008), (0.004274, -0.06043, 0.2408), (0.01478, -0.1061, 0.1825), (0.02833, 0.1623, 0.2134), (0.01409, 0.07542, 0.284), (-0.0576, 0.1047, 0.1052), (0.1277, -0.1001, 0.08952), (-0.01677, -0.04596, 0.002756), (-0.0965, 0.1413, -0.2892), (0.07491, 0.2661, 0.004212), (-0.007856, 0.2837, 0.001088), (-0.08369, 0.3483, -0.2266), (0.1357, 0.116, -0.05704), (0.1333, 0.1456, -0.06794), (0.0766, 0.04452, -0.1358), (-0.01824, 0.3555, -0.3217), (-0.01412, 0.3408, -0.3533), (-0.1017, 0.1546, -0.3039), (-0.09863, 0.1535, -0.3082), (-0.06207, 0.2136, -0.4007), (-0.07023, 0.2914, -0.4325), (-0.1236, 0.2476, -0.1921), (-0.08555, 0.3491, -0.2313), (-0.08529, 0.3501, -0.2332), (-0.08465, 0.361, -0.2846), (-0.1119, 0.3105, -0.3774), (-0.1319, 0.2483, -0.3098)], [], [(34, 29, 25, 24, 33), (33, 24, 18, 19, 20, 32), (9, 5, 0, 2, 3, 8), (6, 4, 0, 5, 7), (21, 7, 5, 9, 22), (4, 11, 10, 1, 2, 0), (34, 35, 26, 27, 28, 29), (35, 34, 33, 32, 31, 30), (1, 10, 14, 13), (1, 13, 12, 3, 2), (32, 20, 31), (26, 17, 27), (6, 15, 16, 11, 4), (3, 12, 19, 18, 8), (28, 27, 17, 16, 15, 23), (6, 7, 21, 23, 15), (29, 28, 23, 21, 22, 25), (22, 9, 8, 18, 24, 25), (12, 13, 14, 30, 31, 20, 19), (16, 17, 26, 35, 30, 14, 10, 11)])
_uv = me_sphere_013.uv_layers.new(name='UVMap')
_uv.uv.foreach_set('vector', [0.4947, 0.02297, 0.6153, 0.0, 0.3325, 0.04957, 0.2446, 0.06557, 0.1997, 0.07556, 0.1997, 0.07556, 0.2446, 0.06557, 0.0182, 0.3439, 0.0, 0.3182, 0.1555, 0.1207, 0.1601, 0.1151, 0.235, 0.5706, 0.3605, 0.7233, 0.4704, 1.0, 0.3343, 0.9219, 0.09199, 0.6433, 0.0467, 0.4359, 0.9153, 0.6907, 0.7954, 0.8884, 0.4704, 1.0, 0.3605, 0.7233, 0.6098, 0.6593, 0.5377, 0.3668, 0.6098, 0.6593, 0.3605, 0.7233, 0.235, 0.5706, 0.4643, 0.3483, 0.7954, 0.8884, 0.9155, 0.5867, 0.6981, 0.609, 0.3426, 0.8653, 0.3343, 0.9219, 0.4704, 1.0, 0.4947, 0.02297, 0.5946, 0.08781, 0.859, 0.1313, 0.8673, 0.1293, 0.803, 0.05127, 0.6153, 0.0, 0.5946, 0.08781, 0.4947, 0.02297, 0.1997, 0.07556, 0.1601, 0.1151, 0.1605, 0.1168, 0.4266, 0.1719, 0.3426, 0.8653, 0.6981, 0.609, 0.413, 0.4434, 0.2213, 0.5934, 0.3426, 0.8653, 0.2213, 0.5934, 0.05296, 0.5166, 0.09199, 0.6433, 0.3343, 0.9219, 0.1601, 0.1151, 0.1555, 0.1207, 0.1605, 0.1168, 0.859, 0.1313, 0.8766, 0.1473, 0.8673, 0.1293, 0.9153, 0.6907, 0.9876, 0.5435, 1.0, 0.4336, 0.9155, 0.5867, 0.7954, 0.8884, 0.09199, 0.6433, 0.05296, 0.5166, 0.0, 0.3182, 0.0182, 0.3439, 0.0467, 0.4359, 0.803, 0.05127, 0.8673, 0.1293, 0.8766, 0.1473, 1.0, 0.4336, 0.9876, 0.5435, 0.8881, 0.3247, 0.9153, 0.6907, 0.6098, 0.6593, 0.5377, 0.3668, 0.8881, 0.3247, 0.9876, 0.5435, 0.6153, 0.0, 0.803, 0.05127, 0.8881, 0.3247, 0.5377, 0.3668, 0.4643, 0.3483, 0.3325, 0.04957, 0.4643, 0.3483, 0.235, 0.5706, 0.0467, 0.4359, 0.0182, 0.3439, 0.2446, 0.06557, 0.3325, 0.04957, 0.05296, 0.5166, 0.2213, 0.5934, 0.413, 0.4434, 0.4266, 0.1719, 0.1605, 0.1168, 0.1555, 0.1207, 0.0, 0.3182, 1.0, 0.4336, 0.8766, 0.1473, 0.859, 0.1313, 0.5946, 0.08781, 0.4266, 0.1719, 0.413, 0.4434, 0.6981, 0.609, 0.9155, 0.5867])
me_sphere_013.update()

# ---- objects
ob_sphere = bpy.data.objects.new('Sphere', me_sphere)
ob_sphere_001 = bpy.data.objects.new('Sphere.001', me_sphere_001)
ob_sphere_002 = bpy.data.objects.new('Sphere.002', me_sphere_002)
ob_sphere_003 = bpy.data.objects.new('Sphere.003', me_sphere_003)
ob_sphere_004 = bpy.data.objects.new('Sphere.004', me_sphere_004)
ob_sphere_005 = bpy.data.objects.new('Sphere.005', me_sphere_005)
ob_sphere_006 = bpy.data.objects.new('Sphere.006', me_sphere_006)
ob_sphere_007 = bpy.data.objects.new('Sphere.007', me_sphere_007)
ob_sphere_008 = bpy.data.objects.new('Sphere.008', me_sphere_008)
ob_sphere_009 = bpy.data.objects.new('Sphere.009', me_sphere_009)
ob_sphere_010 = bpy.data.objects.new('Sphere.010', me_sphere_010)
ob_sphere_011 = bpy.data.objects.new('Sphere.011', me_sphere_011)
ob_sphere_012 = bpy.data.objects.new('Sphere.012', me_sphere_012)
ob_sphere_013 = bpy.data.objects.new('Sphere.013', me_sphere_013)

# ---- transforms, parenting, visibility, modifiers, constraints
ob_sphere.location = (0.0, 0.0, 0.0)
ob_sphere_001.location = (0.0, 0.0, 0.0)
ob_sphere_002.location = (0.0, 0.0, 0.0)
ob_sphere_003.location = (0.0, 0.0, 0.0)
ob_sphere_004.location = (0.0, 0.0, 0.0)
ob_sphere_005.location = (0.0, 0.0, 0.0)
ob_sphere_006.location = (0.0, 0.0, 0.0)
ob_sphere_007.location = (0.0, 0.0, 0.0)
ob_sphere_008.location = (0.0, 0.0, 0.0)
ob_sphere_009.location = (0.0, 0.0, 0.0)
ob_sphere_010.location = (0.0, 0.0, 0.0)
ob_sphere_011.location = (0.0, 0.0, 0.0)
ob_sphere_012.location = (0.0, 0.0, 0.0)
ob_sphere_013.location = (0.0, 0.0, 0.0)

# ---- collection membership
col_collection.objects.link(ob_sphere)
col_collection.objects.link(ob_sphere_001)
col_collection.objects.link(ob_sphere_002)
col_collection.objects.link(ob_sphere_003)
col_collection.objects.link(ob_sphere_004)
col_collection.objects.link(ob_sphere_005)
col_collection.objects.link(ob_sphere_006)
col_collection.objects.link(ob_sphere_007)
col_collection.objects.link(ob_sphere_008)
col_collection.objects.link(ob_sphere_009)
col_collection.objects.link(ob_sphere_010)
col_collection.objects.link(ob_sphere_011)
col_collection.objects.link(ob_sphere_012)
col_collection.objects.link(ob_sphere_013)

# ---- scene / render settings (as saved in the file)
scene.frame_start = 1; scene.frame_end = 250; scene.frame_set(1)
scene.render.engine = 'BLENDER_EEVEE_NEXT'
scene.cycles.sampling_pattern = 'TABULATED_SOBOL'
scene.view_settings.view_transform = 'Filmic'
bpy.context.view_layer.update()

# ---- added for rendering (the .blend has no active camera and no usable light): camera, sun
cam_auto = bpy.data.cameras.new('AutoCamera')
cam_auto.lens = 50.0
cam_auto.sensor_width = 36.0
cam_auto.clip_end = 1000.0
ob_auto_camera = bpy.data.objects.new('AutoCamera', cam_auto)
scene.collection.objects.link(ob_auto_camera)
ob_auto_camera.location = (5.02149, -5.78988, 5.27693)
ob_auto_camera.rotation_euler = (1.09748, -7.21219e-08, 0.694738)
scene.camera = ob_auto_camera
light_auto_sun = bpy.data.lights.new('AutoSun', 'SUN')
light_auto_sun.energy = 3.0
light_auto_sun.angle = 0.0523599
ob_auto_sun = bpy.data.objects.new('AutoSun', light_auto_sun)
scene.collection.objects.link(ob_auto_sun)
ob_auto_sun.rotation_euler = (0.872665, 0.174533, 0.523599)
bpy.context.view_layer.update()
